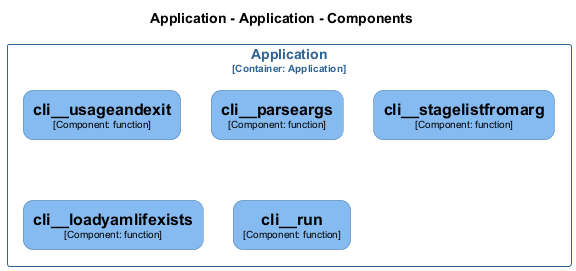

The diagram above was rendered by PlantUML. Its source (embedded in the PNG):
@startuml
set separator none
title Application - Application - Components

top to bottom direction
skinparam ranksep 60
skinparam nodesep 30

skinparam {
  arrowFontSize 10
  defaultTextAlignment center
  wrapWidth 200
  maxMessageSize 100
  defaultFontName "Arial"
}

hide stereotype

skinparam rectangle<<Application.Application.cli__loadyamlifexists>> {
  BackgroundColor #85bbf0
  FontColor #000000
  BorderColor #5d82a8
  roundCorner 20
  shadowing false
}
skinparam rectangle<<Application.Application.cli__parseargs>> {
  BackgroundColor #85bbf0
  FontColor #000000
  BorderColor #5d82a8
  roundCorner 20
  shadowing false
}
skinparam rectangle<<Application.Application.cli__run>> {
  BackgroundColor #85bbf0
  FontColor #000000
  BorderColor #5d82a8
  roundCorner 20
  shadowing false
}
skinparam rectangle<<Application.Application.cli__stagelistfromarg>> {
  BackgroundColor #85bbf0
  FontColor #000000
  BorderColor #5d82a8
  roundCorner 20
  shadowing false
}
skinparam rectangle<<Application.Application.cli__usageandexit>> {
  BackgroundColor #85bbf0
  FontColor #000000
  BorderColor #5d82a8
  roundCorner 20
  shadowing false
}
skinparam rectangle<<Application.Application>> {
  BorderColor #2e6295
  FontColor #2e6295
  shadowing false
}

rectangle "Application\n<size:10>[Container: Application]</size>" <<Application.Application>> {
  rectangle "==cli__usageandexit\n<size:10>[Component: function]</size>" <<Application.Application.cli__usageandexit>> as Application.Application.cli__usageandexit
  rectangle "==cli__parseargs\n<size:10>[Component: function]</size>" <<Application.Application.cli__parseargs>> as Application.Application.cli__parseargs
  rectangle "==cli__stagelistfromarg\n<size:10>[Component: function]</size>" <<Application.Application.cli__stagelistfromarg>> as Application.Application.cli__stagelistfromarg
  rectangle "==cli__loadyamlifexists\n<size:10>[Component: function]</size>" <<Application.Application.cli__loadyamlifexists>> as Application.Application.cli__loadyamlifexists
  rectangle "==cli__run\n<size:10>[Component: function]</size>" <<Application.Application.cli__run>> as Application.Application.cli__run
}

@enduml